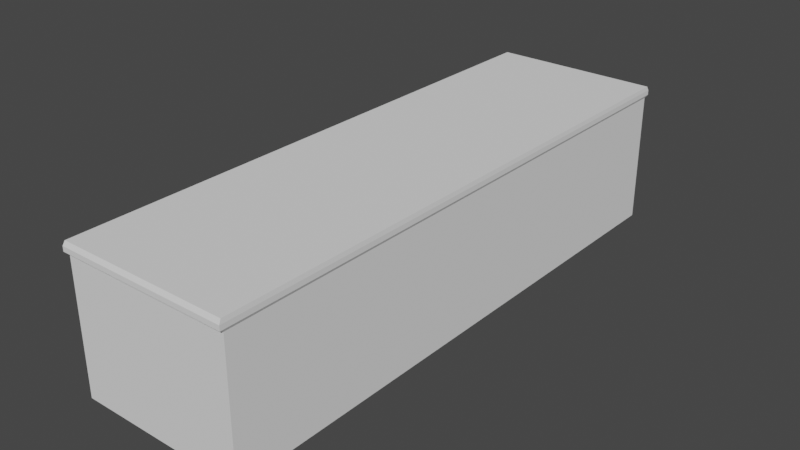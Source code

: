 # Source: Counter.blend  (saved by Blender 3.4.6; exported with 4.5.12 LTS)
import bpy
from mathutils import Matrix  # noqa: F401  (used for matrix-valued properties, if any)

bpy.ops.wm.read_factory_settings(use_empty=True)
scene = bpy.context.scene
scene.name = 'Scene'

# ---- collections
col_collection = bpy.data.collections.new('Collection'); scene.collection.children.link(col_collection)

# ---- world
world_world = bpy.data.worlds.new('World'); scene.world = world_world
world_world.use_nodes = True; world_world.node_tree.nodes.clear()
_N = world_world.node_tree.nodes; _L = world_world.node_tree.links
n0 = _N.new('ShaderNodeOutputWorld'); n0.name = 'World Output'; n0.location = (300, 300)
n1 = _N.new('ShaderNodeBackground'); n1.name = 'Background'; n1.location = (10, 300)
n1.inputs[0].default_value = (0.05088, 0.05088, 0.05088, 1.0)
_L.new(n1.outputs[0], n0.inputs[0])
n0.is_active_output = True
world_world.color = (0.05088, 0.05088, 0.05088)
world_world.use_sun_shadow = False
world_world.sun_shadow_jitter_overblur = 0.0

# ---- meshes
me_plane = bpy.data.meshes.new('Plane')
me_plane.from_pydata([(-1.0, -1.0, 0.0), (1.0, -1.0, 0.0), (-1.0, 5.693, 0.0), (1.0, 5.693, 0.0), (-1.0, 5.693, 1.557), (-1.0, -1.0, 1.557), (1.0, -1.0, 1.557), (1.0, 5.693, 1.557), (-1.014, 5.741, 1.588), (-1.014, -1.048, 1.588), (1.014, -1.048, 1.588), (1.014, 5.741, 1.588), (-1.014, 5.741, 1.645), (-1.014, -1.048, 1.645), (1.014, -1.048, 1.645), (1.014, 5.741, 1.645), (-1.007, 5.716, 1.694), (-1.007, -1.023, 1.694), (1.007, -1.023, 1.694), (1.007, 5.716, 1.694), (-1.0, 2.347, 0.0), (1.0, 2.347, 0.0), (-1.0, 2.347, 1.557), (1.0, 2.347, 1.557), (-1.014, 2.347, 1.588), (1.014, 2.347, 1.588), (-1.014, 2.347, 1.645), (1.014, 2.347, 1.645), (-1.007, 2.347, 1.694), (1.007, 2.347, 1.694), (1.0, 5.693, 0.7786), (1.0, -1.0, 0.7786), (-1.0, -1.0, 0.7786), (-1.0, 5.693, 0.7786), (1.0, 2.347, 0.7786), (1.0, -1.0, 0.3893), (-1.0, 5.693, 0.3893), (1.0, 5.693, 0.3893), (-1.0, -1.0, 0.3893), (1.0, 2.347, 0.3893), (-1.0, 0.6733, 0.0), (-1.0, 0.6733, 1.557), (-1.014, 0.6495, 1.588), (-1.014, 0.6495, 1.645), (-1.007, 0.6619, 1.694), (1.0, 0.6733, 0.0), (1.0, 0.6733, 1.557), (1.014, 0.6495, 1.588), (1.014, 0.6495, 1.645), (1.007, 0.6619, 1.694), (1.0, 0.6733, 0.7786), (-1.0, 0.6733, 0.7786), (-1.0, 0.6733, 0.3893), (1.0, 0.6733, 0.3893), (1.0, 4.02, 0.0), (1.0, 4.02, 1.557), (1.014, 4.044, 1.588), (1.014, 4.044, 1.645), (1.007, 4.031, 1.694), (-1.0, 4.02, 0.0), (-1.0, 4.02, 1.557), (-1.014, 4.044, 1.588), (-1.014, 4.044, 1.645), (-1.007, 4.031, 1.694), (-1.0, 4.02, 0.7786), (1.0, 4.02, 0.7786), (1.0, 4.02, 0.3893), (-1.0, 4.02, 0.3893), (1.0, 5.693, 1.168), (-1.0, -1.0, 1.168), (-1.0, 2.347, 1.168), (1.0, 2.347, 1.168), (1.0, -1.0, 1.168), (-1.0, 5.693, 1.168), (1.0, 0.6733, 1.168), (-1.0, 0.6733, 1.168), (-1.0, 4.02, 1.168), (1.0, 4.02, 1.168), (1.0, 1.51, 0.0), (1.0, 1.51, 1.557), (1.014, 1.498, 1.588), (1.014, 1.498, 1.645), (1.007, 1.504, 1.694), (-1.0, 1.51, 0.7786), (-1.0, 1.51, 0.3893), (-1.0, 1.51, 0.0), (-1.0, 1.51, 1.557), (-1.014, 1.498, 1.588), (-1.014, 1.498, 1.645), (-1.007, 1.504, 1.694), (1.0, 1.51, 0.7786), (1.0, 1.51, 0.3893), (-1.0, 1.51, 1.168), (1.0, 1.51, 1.168), (-1.0, 3.183, 0.0), (-1.0, 3.183, 1.557), (-1.014, 3.195, 1.588), (-1.014, 3.195, 1.645), (-1.007, 3.189, 1.694), (1.0, 3.183, 0.7786), (1.0, 3.183, 0.3893), (1.0, 3.183, 0.0), (1.0, 3.183, 1.557), (1.014, 3.195, 1.588), (1.014, 3.195, 1.645), (1.007, 3.189, 1.694), (-1.0, 3.183, 0.7786), (-1.0, 3.183, 0.3893), (1.0, 3.183, 1.168), (-1.0, 3.183, 1.168), (-0.9307, 3.183, 0.0), (-0.9307, 2.347, 0.0), (-0.9307, 2.347, 0.3893), (-0.9307, 2.347, 0.7786), (-0.9307, 1.51, 0.7786), (-0.9307, 1.51, 0.3893), (-0.9307, 2.347, 1.168), (-0.9307, 1.51, 1.168), (-0.9307, 1.51, 0.0), (-0.9307, 3.183, 0.7786), (-0.9307, 3.183, 0.3893), (-0.9307, 3.183, 1.168)], [], [(59, 2, 3, 54), (55, 7, 11, 56), (77, 68, 7, 55), (75, 69, 5, 41), (68, 73, 4, 7), (69, 72, 6, 5), (11, 8, 12, 15), (41, 5, 9, 42), (7, 4, 8, 11), (5, 6, 10, 9), (57, 15, 19, 58), (9, 10, 14, 13), (56, 11, 15, 57), (42, 9, 13, 43), (63, 58, 19, 16), (43, 13, 17, 44), (15, 12, 16, 19), (13, 14, 18, 17), (97, 26, 28, 98), (89, 82, 29, 28), (96, 24, 26, 97), (80, 25, 27, 81), (81, 27, 29, 82), (95, 22, 24, 96), (109, 70, 22, 95), (93, 71, 23, 79), (79, 23, 25, 80), (85, 20, 21, 78), (91, 39, 34, 90), (85, 84, 115, 118), (38, 35, 31, 32), (37, 36, 33, 30), (52, 38, 32, 51), (66, 37, 30, 65), (54, 3, 37, 66), (40, 0, 38, 52), (3, 2, 36, 37), (0, 1, 35, 38), (94, 20, 111, 110), (78, 21, 39, 91), (1, 45, 53, 35), (85, 40, 52, 84), (84, 52, 51, 83), (35, 53, 50, 31), (0, 40, 45, 1), (6, 46, 47, 10), (72, 74, 46, 6), (14, 48, 49, 18), (10, 47, 48, 14), (17, 18, 49, 44), (88, 43, 44, 89), (87, 42, 43, 88), (86, 41, 42, 87), (92, 75, 41, 86), (2, 59, 67, 36), (101, 54, 66, 100), (100, 66, 65, 99), (36, 67, 64, 33), (73, 76, 60, 4), (4, 60, 61, 8), (8, 61, 62, 12), (12, 62, 63, 16), (98, 105, 58, 63), (103, 56, 57, 104), (104, 57, 58, 105), (108, 77, 55, 102), (102, 55, 56, 103), (94, 59, 54, 101), (99, 65, 77, 108), (33, 64, 76, 73), (83, 51, 75, 92), (31, 50, 74, 72), (90, 34, 71, 93), (92, 70, 116, 117), (32, 31, 72, 69), (30, 33, 73, 68), (51, 32, 69, 75), (65, 30, 68, 77), (50, 90, 93, 74), (84, 83, 114, 115), (70, 92, 86, 22), (22, 86, 87, 24), (24, 87, 88, 26), (26, 88, 89, 28), (106, 107, 120, 119), (109, 106, 119, 121), (45, 78, 91, 53), (53, 91, 90, 50), (40, 85, 78, 45), (46, 79, 80, 47), (74, 93, 79, 46), (48, 81, 82, 49), (47, 80, 81, 48), (44, 49, 82, 89), (64, 106, 109, 76), (34, 99, 108, 71), (20, 94, 101, 21), (23, 102, 103, 25), (71, 108, 102, 23), (27, 104, 105, 29), (25, 103, 104, 27), (28, 29, 105, 98), (39, 100, 99, 34), (21, 101, 100, 39), (59, 94, 107, 67), (67, 107, 106, 64), (76, 109, 95, 60), (60, 95, 96, 61), (61, 96, 97, 62), (62, 97, 98, 63), (120, 112, 113, 119), (110, 111, 112, 120), (119, 113, 116, 121), (113, 114, 117, 116), (112, 115, 114, 113), (111, 118, 115, 112), (70, 109, 121, 116), (83, 92, 117, 114), (20, 85, 118, 111), (107, 94, 110, 120)])
_uv = me_plane.uv_layers.new(name='UVMap')
_uv.uv.foreach_set('vector', [0.0, 0.75, 0.0, 1.0, 1.0, 1.0, 1.0, 0.75, 1.0, 0.75, 1.0, 1.0, 1.0, 1.0, 1.0, 0.75, 1.0, 0.75, 1.0, 1.0, 1.0, 1.0, 1.0, 0.75, 0.0, 0.25, 0.0, 0.0, 0.0, 0.0, 0.0, 0.25, 1.0, 1.0, 0.0, 1.0, 0.0, 1.0, 1.0, 1.0, 0.0, 0.0, 1.0, 0.0, 1.0, 0.0, 0.0, 0.0, 1.0, 1.0, 0.0, 1.0, 0.0, 1.0, 1.0, 1.0, 0.0, 0.25, 0.0, 0.0, 0.0, 0.0, 0.0, 0.25, 1.0, 1.0, 0.0, 1.0, 0.0, 1.0, 1.0, 1.0, 0.0, 0.0, 1.0, 0.0, 1.0, 0.0, 0.0, 0.0, 1.0, 0.75, 1.0, 1.0, 1.0, 1.0, 1.0, 0.75, 0.0, 0.0, 1.0, 0.0, 1.0, 0.0, 0.0, 0.0, 1.0, 0.75, 1.0, 1.0, 1.0, 1.0, 1.0, 0.75, 0.0, 0.25, 0.0, 0.0, 0.0, 0.0, 0.0, 0.25, 0.0, 0.75, 1.0, 0.75, 1.0, 1.0, 0.0, 1.0, 0.0, 0.25, 0.0, 0.0, 0.0, 0.0, 0.0, 0.25, 1.0, 1.0, 0.0, 1.0, 0.0, 1.0, 1.0, 1.0, 0.0, 0.0, 1.0, 0.0, 1.0, 0.0, 0.0, 0.0, 0.0, 0.625, 0.0, 0.5, 0.0, 0.5, 0.0, 0.625, 0.0, 0.375, 1.0, 0.375, 1.0, 0.5, 0.0, 0.5, 0.0, 0.625, 0.0, 0.5, 0.0, 0.5, 0.0, 0.625, 1.0, 0.375, 1.0, 0.5, 1.0, 0.5, 1.0, 0.375, 1.0, 0.375, 1.0, 0.5, 1.0, 0.5, 1.0, 0.375, 0.0, 0.625, 0.0, 0.5, 0.0, 0.5, 0.0, 0.625, 0.0, 0.625, 0.0, 0.5, 0.0, 0.5, 0.0, 0.625, 1.0, 0.375, 1.0, 0.5, 1.0, 0.5, 1.0, 0.375, 1.0, 0.375, 1.0, 0.5, 1.0, 0.5, 1.0, 0.375, 0.0, 0.375, 0.0, 0.5, 1.0, 0.5, 1.0, 0.375, 1.0, 0.375, 1.0, 0.5, 1.0, 0.5, 1.0, 0.375, 0.0, 0.375, 0.0, 0.375, 0.0, 0.375, 0.0, 0.375, 0.0, 0.0, 1.0, 0.0, 1.0, 0.0, 0.0, 0.0, 1.0, 1.0, 0.0, 1.0, 0.0, 1.0, 1.0, 1.0, 0.0, 0.25, 0.0, 0.0, 0.0, 0.0, 0.0, 0.25, 1.0, 0.75, 1.0, 1.0, 1.0, 1.0, 1.0, 0.75, 1.0, 0.75, 1.0, 1.0, 1.0, 1.0, 1.0, 0.75, 0.0, 0.25, 0.0, 0.0, 0.0, 0.0, 0.0, 0.25, 1.0, 1.0, 0.0, 1.0, 0.0, 1.0, 1.0, 1.0, 0.0, 0.0, 1.0, 0.0, 1.0, 0.0, 0.0, 0.0, 0.0, 0.625, 0.0, 0.5, 0.0, 0.5, 0.0, 0.625, 1.0, 0.375, 1.0, 0.5, 1.0, 0.5, 1.0, 0.375, 1.0, 0.0, 1.0, 0.25, 1.0, 0.25, 1.0, 0.0, 0.0, 0.375, 0.0, 0.25, 0.0, 0.25, 0.0, 0.375, 0.0, 0.375, 0.0, 0.25, 0.0, 0.25, 0.0, 0.375, 1.0, 0.0, 1.0, 0.25, 1.0, 0.25, 1.0, 0.0, 0.0, 0.0, 0.0, 0.25, 1.0, 0.25, 1.0, 0.0, 1.0, 0.0, 1.0, 0.25, 1.0, 0.25, 1.0, 0.0, 1.0, 0.0, 1.0, 0.25, 1.0, 0.25, 1.0, 0.0, 1.0, 0.0, 1.0, 0.25, 1.0, 0.25, 1.0, 0.0, 1.0, 0.0, 1.0, 0.25, 1.0, 0.25, 1.0, 0.0, 0.0, 0.0, 1.0, 0.0, 1.0, 0.25, 0.0, 0.25, 0.0, 0.375, 0.0, 0.25, 0.0, 0.25, 0.0, 0.375, 0.0, 0.375, 0.0, 0.25, 0.0, 0.25, 0.0, 0.375, 0.0, 0.375, 0.0, 0.25, 0.0, 0.25, 0.0, 0.375, 0.0, 0.375, 0.0, 0.25, 0.0, 0.25, 0.0, 0.375, 0.0, 1.0, 0.0, 0.75, 0.0, 0.75, 0.0, 1.0, 1.0, 0.625, 1.0, 0.75, 1.0, 0.75, 1.0, 0.625, 1.0, 0.625, 1.0, 0.75, 1.0, 0.75, 1.0, 0.625, 0.0, 1.0, 0.0, 0.75, 0.0, 0.75, 0.0, 1.0, 0.0, 1.0, 0.0, 0.75, 0.0, 0.75, 0.0, 1.0, 0.0, 1.0, 0.0, 0.75, 0.0, 0.75, 0.0, 1.0, 0.0, 1.0, 0.0, 0.75, 0.0, 0.75, 0.0, 1.0, 0.0, 1.0, 0.0, 0.75, 0.0, 0.75, 0.0, 1.0, 0.0, 0.625, 1.0, 0.625, 1.0, 0.75, 0.0, 0.75, 1.0, 0.625, 1.0, 0.75, 1.0, 0.75, 1.0, 0.625, 1.0, 0.625, 1.0, 0.75, 1.0, 0.75, 1.0, 0.625, 1.0, 0.625, 1.0, 0.75, 1.0, 0.75, 1.0, 0.625, 1.0, 0.625, 1.0, 0.75, 1.0, 0.75, 1.0, 0.625, 0.0, 0.625, 0.0, 0.75, 1.0, 0.75, 1.0, 0.625, 1.0, 0.625, 1.0, 0.75, 1.0, 0.75, 1.0, 0.625, 0.0, 1.0, 0.0, 0.75, 0.0, 0.75, 0.0, 1.0, 0.0, 0.375, 0.0, 0.25, 0.0, 0.25, 0.0, 0.375, 1.0, 0.0, 1.0, 0.25, 1.0, 0.25, 1.0, 0.0, 1.0, 0.375, 1.0, 0.5, 1.0, 0.5, 1.0, 0.375, 0.0, 0.375, 0.0, 0.5, 0.0, 0.5, 0.0, 0.375, 0.0, 0.0, 1.0, 0.0, 1.0, 0.0, 0.0, 0.0, 1.0, 1.0, 0.0, 1.0, 0.0, 1.0, 1.0, 1.0, 0.0, 0.25, 0.0, 0.0, 0.0, 0.0, 0.0, 0.25, 1.0, 0.75, 1.0, 1.0, 1.0, 1.0, 1.0, 0.75, 1.0, 0.25, 1.0, 0.375, 1.0, 0.375, 1.0, 0.25, 0.0, 0.375, 0.0, 0.375, 0.0, 0.375, 0.0, 0.375, 0.0, 0.5, 0.0, 0.375, 0.0, 0.375, 0.0, 0.5, 0.0, 0.5, 0.0, 0.375, 0.0, 0.375, 0.0, 0.5, 0.0, 0.5, 0.0, 0.375, 0.0, 0.375, 0.0, 0.5, 0.0, 0.5, 0.0, 0.375, 0.0, 0.375, 0.0, 0.5, 0.0, 0.625, 0.0, 0.625, 0.0, 0.625, 0.0, 0.625, 0.0, 0.625, 0.0, 0.625, 0.0, 0.625, 0.0, 0.625, 1.0, 0.25, 1.0, 0.375, 1.0, 0.375, 1.0, 0.25, 1.0, 0.25, 1.0, 0.375, 1.0, 0.375, 1.0, 0.25, 0.0, 0.25, 0.0, 0.375, 1.0, 0.375, 1.0, 0.25, 1.0, 0.25, 1.0, 0.375, 1.0, 0.375, 1.0, 0.25, 1.0, 0.25, 1.0, 0.375, 1.0, 0.375, 1.0, 0.25, 1.0, 0.25, 1.0, 0.375, 1.0, 0.375, 1.0, 0.25, 1.0, 0.25, 1.0, 0.375, 1.0, 0.375, 1.0, 0.25, 0.0, 0.25, 1.0, 0.25, 1.0, 0.375, 0.0, 0.375, 0.0, 0.75, 0.0, 0.625, 0.0, 0.625, 0.0, 0.75, 1.0, 0.5, 1.0, 0.625, 1.0, 0.625, 1.0, 0.5, 0.0, 0.5, 0.0, 0.625, 1.0, 0.625, 1.0, 0.5, 1.0, 0.5, 1.0, 0.625, 1.0, 0.625, 1.0, 0.5, 1.0, 0.5, 1.0, 0.625, 1.0, 0.625, 1.0, 0.5, 1.0, 0.5, 1.0, 0.625, 1.0, 0.625, 1.0, 0.5, 1.0, 0.5, 1.0, 0.625, 1.0, 0.625, 1.0, 0.5, 0.0, 0.5, 1.0, 0.5, 1.0, 0.625, 0.0, 0.625, 1.0, 0.5, 1.0, 0.625, 1.0, 0.625, 1.0, 0.5, 1.0, 0.5, 1.0, 0.625, 1.0, 0.625, 1.0, 0.5, 0.0, 0.75, 0.0, 0.625, 0.0, 0.625, 0.0, 0.75, 0.0, 0.75, 0.0, 0.625, 0.0, 0.625, 0.0, 0.75, 0.0, 0.75, 0.0, 0.625, 0.0, 0.625, 0.0, 0.75, 0.0, 0.75, 0.0, 0.625, 0.0, 0.625, 0.0, 0.75, 0.0, 0.75, 0.0, 0.625, 0.0, 0.625, 0.0, 0.75, 0.0, 0.75, 0.0, 0.625, 0.0, 0.625, 0.0, 0.75, 0.0, 0.625, 0.0, 0.5, 0.0, 0.5, 0.0, 0.625, 0.0, 0.625, 0.0, 0.5, 0.0, 0.5, 0.0, 0.625, 0.0, 0.625, 0.0, 0.5, 0.0, 0.5, 0.0, 0.625, 0.0, 0.5, 0.0, 0.375, 0.0, 0.375, 0.0, 0.5, 0.0, 0.5, 0.0, 0.375, 0.0, 0.375, 0.0, 0.5, 0.0, 0.5, 0.0, 0.375, 0.0, 0.375, 0.0, 0.5, 0.0, 0.5, 0.0, 0.625, 0.0, 0.625, 0.0, 0.5, 0.0, 0.375, 0.0, 0.375, 0.0, 0.375, 0.0, 0.375, 0.0, 0.5, 0.0, 0.375, 0.0, 0.375, 0.0, 0.5, 0.0, 0.625, 0.0, 0.625, 0.0, 0.625, 0.0, 0.625])
me_plane.update()

# ---- objects
ob_plane = bpy.data.objects.new('Plane', me_plane)

# ---- transforms, parenting, visibility, modifiers, constraints
ob_plane.location = (0.0, 0.0, 0.0)

# ---- collection membership
col_collection.objects.link(ob_plane)

# ---- scene / render settings (as saved in the file)
scene.frame_start = 1; scene.frame_end = 250; scene.frame_set(1)
scene.render.engine = 'BLENDER_EEVEE_NEXT'
scene.cycles.sampling_pattern = 'TABULATED_SOBOL'
scene.cycles.use_light_tree = False
scene.view_settings.view_transform = 'Filmic'
bpy.context.view_layer.update()

# ---- added for rendering (the .blend has no active camera and no usable light): camera, sun
cam_auto = bpy.data.cameras.new('AutoCamera')
cam_auto.lens = 50.0
cam_auto.sensor_width = 36.0
cam_auto.clip_end = 1000.0
ob_auto_camera = bpy.data.objects.new('AutoCamera', cam_auto)
scene.collection.objects.link(ob_auto_camera)
ob_auto_camera.location = (6.73987, -5.7413, 6.23907)
ob_auto_camera.rotation_euler = (1.09748, -7.21219e-08, 0.694738)
scene.camera = ob_auto_camera
light_auto_sun = bpy.data.lights.new('AutoSun', 'SUN')
light_auto_sun.energy = 3.0
light_auto_sun.angle = 0.0523599
ob_auto_sun = bpy.data.objects.new('AutoSun', light_auto_sun)
scene.collection.objects.link(ob_auto_sun)
ob_auto_sun.rotation_euler = (0.872665, 0.174533, 0.523599)
bpy.context.view_layer.update()
